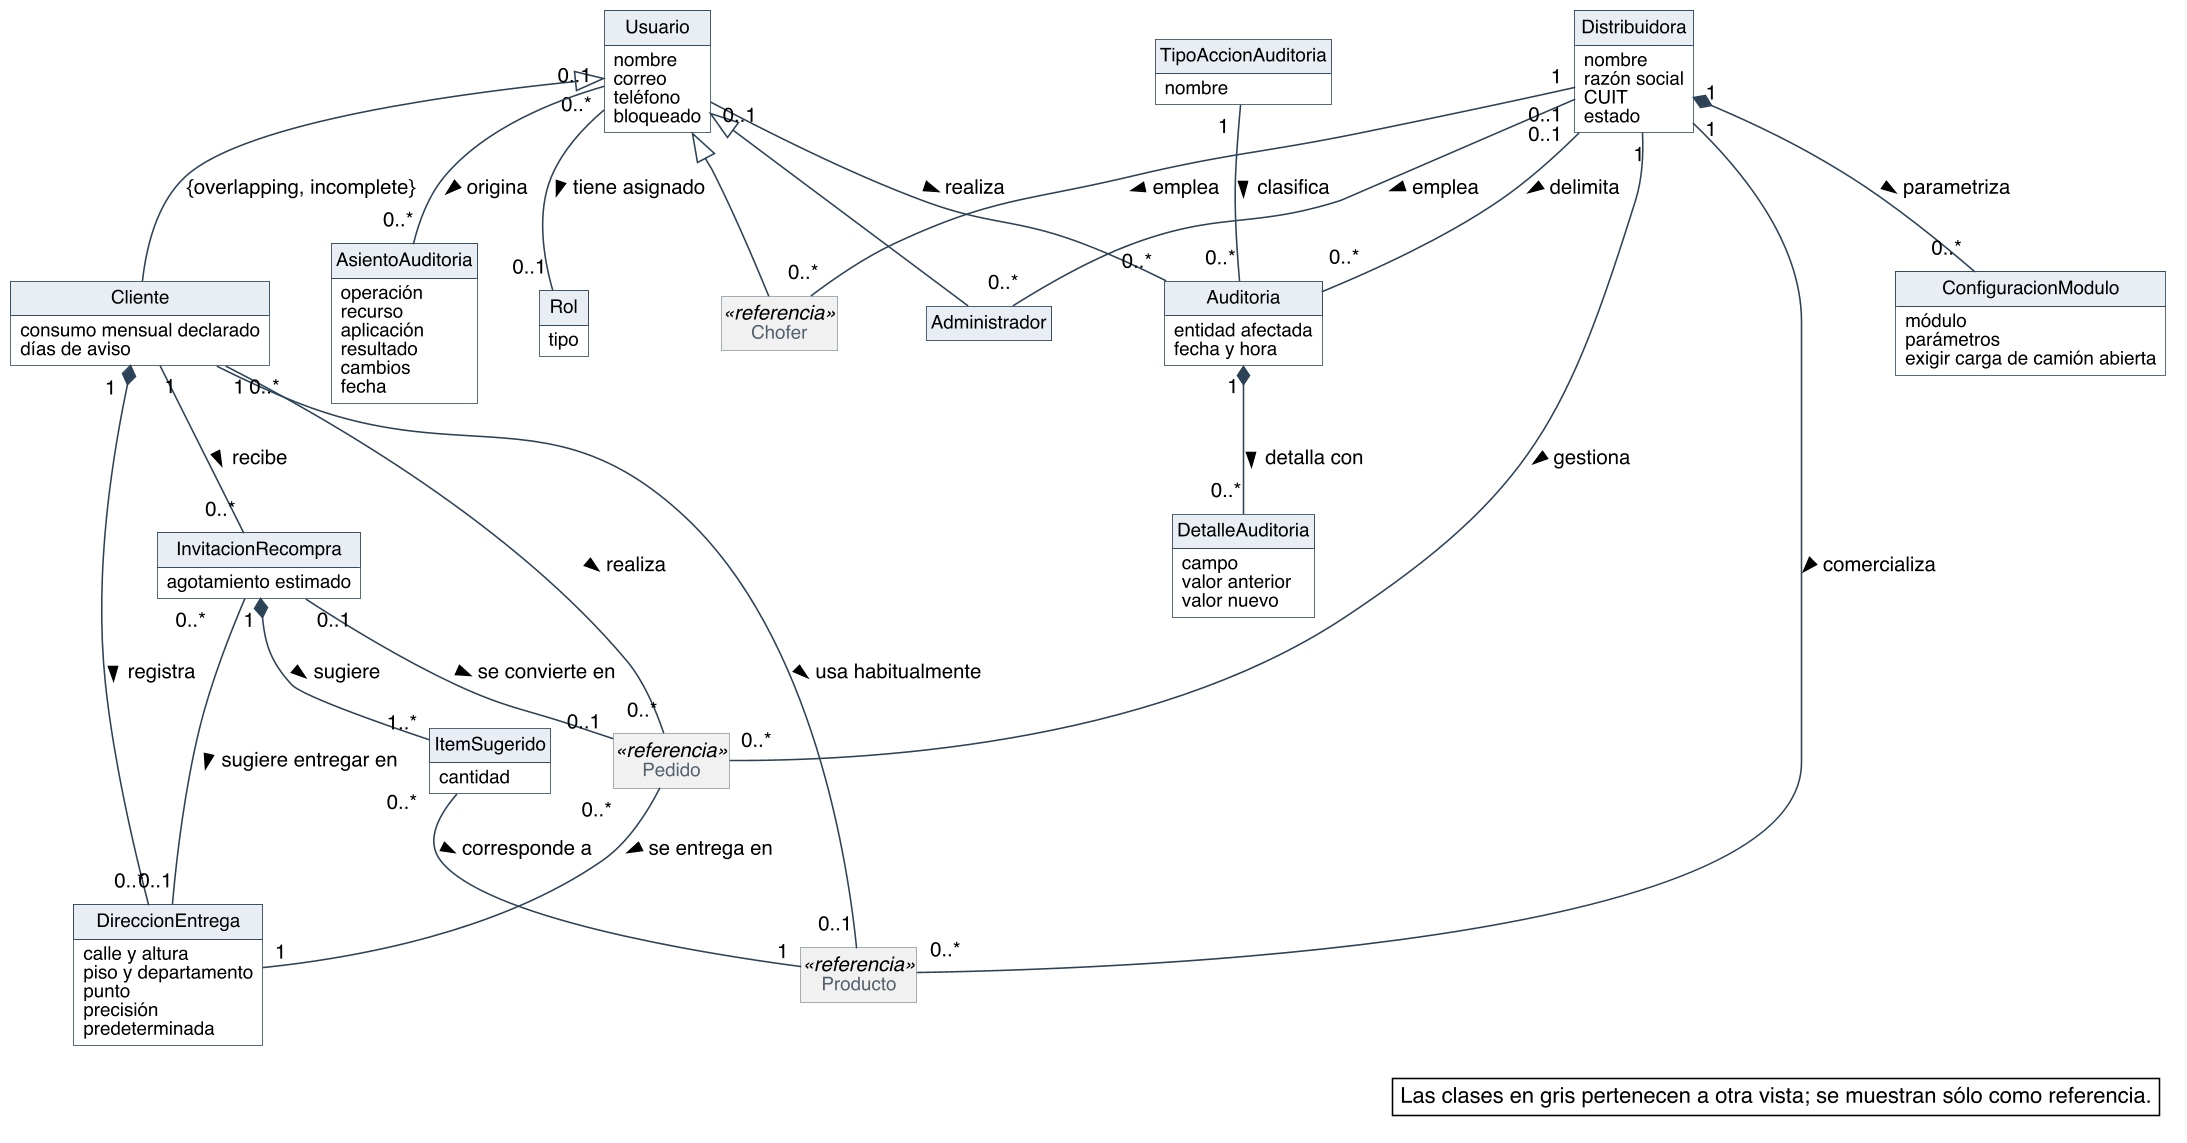

The diagram above was rendered by PlantUML. Its source (embedded in the PNG):
@startuml
skinparam backgroundColor #FFFFFF
skinparam shadowing false
skinparam defaultFontName Helvetica
skinparam defaultFontSize 13
skinparam dpi 150
skinparam nodesep 40
skinparam ranksep 55
skinparam classAttributeIconSize 0
skinparam roundCorner 0
skinparam class {
  BorderColor #2C4257
  BackgroundColor #FFFFFF
  ArrowColor #2C4257
  FontSize 14
  AttributeFontSize 12
  HeaderBackgroundColor #E8EEF3
}
skinparam class<<referencia>> {
  BackgroundColor #F1F1F1
  BorderColor #8A97A3
  FontColor #55616C
}
skinparam note {
  BackgroundColor #FFFFFF
  BorderColor #2C4257
}
skinparam packageStyle rectangle
skinparam package {
  BorderColor #8A97A3
  FontSize 13
  FontColor #55616C
}
hide circle
hide methods
hide empty members

class Distribuidora {
  nombre
  razón social
  CUIT
  estado
}
class Usuario {
  nombre
  correo
  teléfono
  bloqueado
}
class Rol {
  tipo
}
class Administrador
class ConfiguracionModulo {
  módulo
  parámetros
  exigir carga de camión abierta
}
class AsientoAuditoria {
  operación
  recurso
  aplicación
  resultado
  cambios
  fecha
}
class Auditoria {
  entidad afectada
  fecha y hora
}
class DetalleAuditoria {
  campo
  valor anterior
  valor nuevo
}
class TipoAccionAuditoria {
  nombre
}
class Cliente {
  consumo mensual declarado
  días de aviso
}
class DireccionEntrega {
  calle y altura
  piso y departamento
  punto
  precisión
  predeterminada
}
class InvitacionRecompra {
  agotamiento estimado
}
class ItemSugerido {
  cantidad
}
class Chofer <<referencia>>
class Producto <<referencia>>
class Pedido <<referencia>>

Usuario <|-- Cliente : {overlapping, incomplete}
Usuario <|-- Chofer
Usuario <|-- Administrador

Usuario "0..*" -- "0..1" Rol : tiene asignado >
Distribuidora "1" -- "0..*" Chofer : emplea >
Distribuidora "0..1" -- "0..*" Administrador : emplea >
Distribuidora "1" -- "0..*" Producto : comercializa >
Distribuidora "1" -- "0..*" Pedido : gestiona >
Distribuidora "1" *-- "0..*" ConfiguracionModulo : parametriza >
Usuario "0..1" -- "0..*" AsientoAuditoria : origina >
Usuario "0..1" -- "0..*" Auditoria : realiza >
Distribuidora "0..1" -- "0..*" Auditoria : delimita >
Auditoria "1" *-- "0..*" DetalleAuditoria : detalla con >
TipoAccionAuditoria "1" -- "0..*" Auditoria : clasifica >
Cliente "1" *-- "0..*" DireccionEntrega : registra >
Cliente "1" -- "0..*" Pedido : realiza >
Cliente "1" -- "0..*" InvitacionRecompra : recibe >
Cliente "0..*" -- "0..1" Producto : usa habitualmente >
InvitacionRecompra "0..1" -- "0..1" Pedido : se convierte en >
InvitacionRecompra "1" *-- "1..*" ItemSugerido : sugiere >
InvitacionRecompra "0..*" -- "0..1" DireccionEntrega : sugiere entregar en >
ItemSugerido "0..*" -- "1" Producto : corresponde a >
Pedido "0..*" -- "1" DireccionEntrega : se entrega en >

legend bottom right
  Las clases en gris pertenecen a otra vista; se muestran sólo como referencia.
endlegend
@enduml